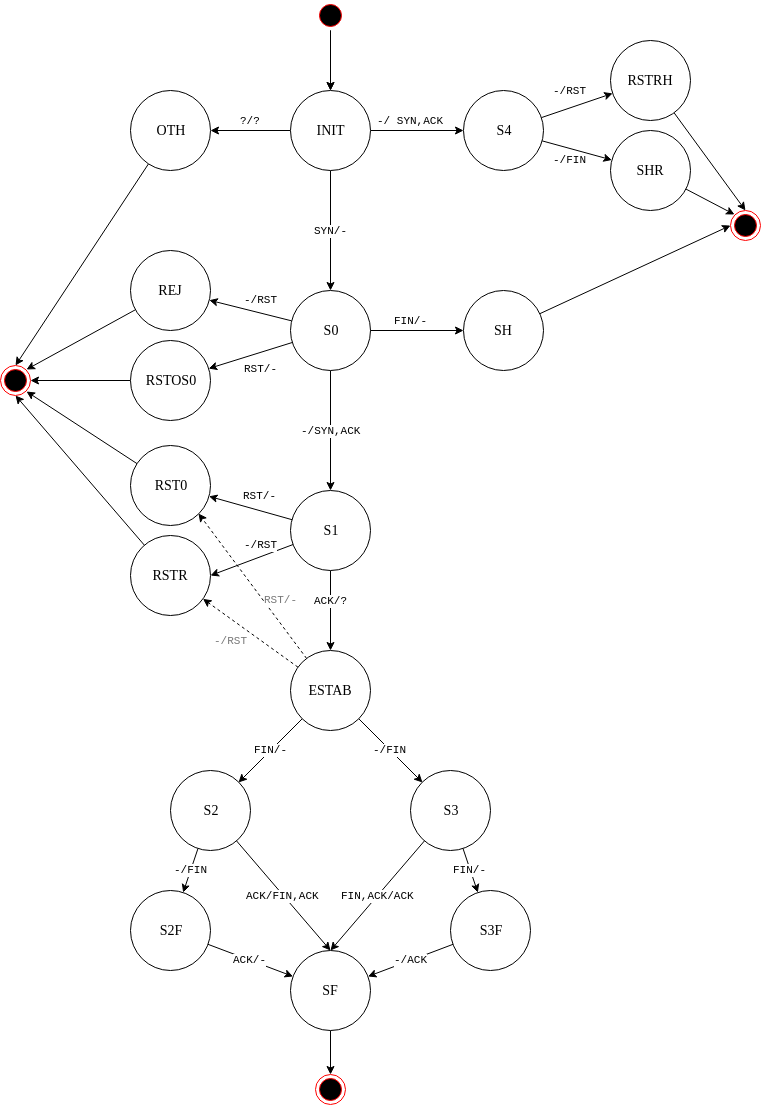

The diagram above was exported from draw.io. Its source (the exported page's mxGraphModel, read from the mxfile embedded in the PNG):
<mxGraphModel dx="783" dy="467" grid="1" gridSize="10" guides="1" tooltips="1" connect="1" arrows="1" fold="1" page="1" pageScale="1" pageWidth="826" pageHeight="1169" background="#ffffff" math="0" shadow="0">
  <root>
    <mxCell id="0" />
    <mxCell id="1" parent="0" />
    <mxCell id="48" style="rounded=0;html=1;entryX=1;entryY=0;jettySize=auto;orthogonalLoop=1;fontFamily=Courier New;" parent="1" source="3" target="47" edge="1">
      <mxGeometry relative="1" as="geometry" />
    </mxCell>
    <mxCell id="3" value="&lt;font face=&quot;Lucida Console&quot; style=&quot;font-size: 14px&quot;&gt;REJ&lt;/font&gt;" style="ellipse;whiteSpace=wrap;html=1;direction=south;fontFamily=Courier New;" parent="1" vertex="1">
      <mxGeometry x="160" y="330" width="80" height="80" as="geometry" />
    </mxCell>
    <mxCell id="24" value="-/RST" style="rounded=0;html=1;jettySize=auto;orthogonalLoop=1;fontFamily=Courier New;" parent="1" source="4" target="3" edge="1">
      <mxGeometry x="-0.169" y="-13" relative="1" as="geometry">
        <mxPoint as="offset" />
      </mxGeometry>
    </mxCell>
    <mxCell id="25" value="RST/-" style="rounded=0;html=1;jettySize=auto;orthogonalLoop=1;fontFamily=Courier New;" parent="1" source="4" target="17" edge="1">
      <mxGeometry x="-0.1274" y="16" relative="1" as="geometry">
        <mxPoint as="offset" />
      </mxGeometry>
    </mxCell>
    <mxCell id="28" value="-/SYN,ACK" style="rounded=0;html=1;entryX=0.5;entryY=0;jettySize=auto;orthogonalLoop=1;fontFamily=Courier New;" parent="1" source="4" target="14" edge="1">
      <mxGeometry x="-0.0017" relative="1" as="geometry">
        <mxPoint as="offset" />
      </mxGeometry>
    </mxCell>
    <mxCell id="4" value="&lt;font face=&quot;Lucida Console&quot;&gt;&lt;span style=&quot;font-size: 14px&quot;&gt;S0&lt;/span&gt;&lt;/font&gt;" style="ellipse;whiteSpace=wrap;html=1;fontFamily=Courier New;" parent="1" vertex="1">
      <mxGeometry x="320" y="370" width="80" height="80" as="geometry" />
    </mxCell>
    <mxCell id="9" value="?/?" style="rounded=0;html=1;jettySize=auto;orthogonalLoop=1;fontFamily=Courier New;" parent="1" source="5" target="6" edge="1">
      <mxGeometry y="-10" relative="1" as="geometry">
        <mxPoint as="offset" />
      </mxGeometry>
    </mxCell>
    <mxCell id="21" value="-/ SYN,ACK" style="rounded=0;html=1;entryX=0;entryY=0.5;jettySize=auto;orthogonalLoop=1;fontFamily=Courier New;" parent="1" source="5" target="11" edge="1">
      <mxGeometry x="-0.1398" y="10" relative="1" as="geometry">
        <mxPoint as="offset" />
      </mxGeometry>
    </mxCell>
    <mxCell id="22" value="FIN/-" style="rounded=0;html=1;entryX=0;entryY=0.5;jettySize=auto;orthogonalLoop=1;fontFamily=Courier New;exitX=1;exitY=0.5;exitDx=0;exitDy=0;" parent="1" source="4" target="16" edge="1">
      <mxGeometry x="-0.1398" y="10" relative="1" as="geometry">
        <mxPoint as="offset" />
      </mxGeometry>
    </mxCell>
    <mxCell id="23" value="SYN/-" style="rounded=0;html=1;entryX=0.5;entryY=0;jettySize=auto;orthogonalLoop=1;fontFamily=Courier New;" parent="1" source="5" target="4" edge="1">
      <mxGeometry relative="1" as="geometry" />
    </mxCell>
    <mxCell id="5" value="&lt;font face=&quot;Lucida Console&quot; style=&quot;font-size: 14px&quot;&gt;INIT&lt;/font&gt;" style="ellipse;whiteSpace=wrap;html=1;fontFamily=Courier New;" parent="1" vertex="1">
      <mxGeometry x="320" y="170" width="80" height="80" as="geometry" />
    </mxCell>
    <mxCell id="59" style="edgeStyle=none;rounded=0;html=1;entryX=0.5;entryY=0;jettySize=auto;orthogonalLoop=1;fontFamily=Courier New;" parent="1" source="6" target="47" edge="1">
      <mxGeometry relative="1" as="geometry" />
    </mxCell>
    <mxCell id="6" value="&lt;font face=&quot;Lucida Console&quot; style=&quot;font-size: 14px&quot;&gt;OTH&lt;/font&gt;" style="ellipse;whiteSpace=wrap;html=1;fontFamily=Courier New;" parent="1" vertex="1">
      <mxGeometry x="160" y="170" width="80" height="80" as="geometry" />
    </mxCell>
    <mxCell id="10" style="rounded=0;html=1;jettySize=auto;orthogonalLoop=1;fontFamily=Courier New;" parent="1" source="7" target="5" edge="1">
      <mxGeometry relative="1" as="geometry" />
    </mxCell>
    <mxCell id="18" value="" style="rounded=0;html=1;jettySize=auto;orthogonalLoop=1;fontFamily=Courier New;" parent="1" source="7" target="5" edge="1">
      <mxGeometry relative="1" as="geometry" />
    </mxCell>
    <mxCell id="7" value="" style="ellipse;html=1;shape=startState;fillColor=#000000;strokeColor=#ff0000;fontFamily=Courier New;" parent="1" vertex="1">
      <mxGeometry x="345" y="80" width="30" height="30" as="geometry" />
    </mxCell>
    <mxCell id="31" value="-/RST" style="rounded=0;html=1;jettySize=auto;orthogonalLoop=1;fontFamily=Courier New;" parent="1" source="11" target="12" edge="1">
      <mxGeometry x="-0.0345" y="16" relative="1" as="geometry">
        <mxPoint as="offset" />
      </mxGeometry>
    </mxCell>
    <mxCell id="32" value="-/FIN" style="rounded=0;html=1;jettySize=auto;orthogonalLoop=1;fontFamily=Courier New;" parent="1" source="11" target="13" edge="1">
      <mxGeometry x="-0.1041" y="-11" relative="1" as="geometry">
        <mxPoint as="offset" />
      </mxGeometry>
    </mxCell>
    <mxCell id="11" value="&lt;font face=&quot;Lucida Console&quot; style=&quot;font-size: 14px&quot;&gt;S4&lt;/font&gt;" style="ellipse;whiteSpace=wrap;html=1;fontFamily=Courier New;" parent="1" vertex="1">
      <mxGeometry x="493" y="170" width="80" height="80" as="geometry" />
    </mxCell>
    <mxCell id="54" style="rounded=0;html=1;entryX=0.5;entryY=0;jettySize=auto;orthogonalLoop=1;fontFamily=Courier New;" parent="1" source="12" target="53" edge="1">
      <mxGeometry relative="1" as="geometry" />
    </mxCell>
    <mxCell id="12" value="&lt;font face=&quot;Lucida Console&quot; style=&quot;font-size: 14px&quot;&gt;RSTRH&lt;/font&gt;" style="ellipse;whiteSpace=wrap;html=1;fontFamily=Courier New;" parent="1" vertex="1">
      <mxGeometry x="640" y="120" width="80" height="80" as="geometry" />
    </mxCell>
    <mxCell id="55" style="rounded=0;html=1;entryX=0;entryY=0;jettySize=auto;orthogonalLoop=1;fontFamily=Courier New;" parent="1" source="13" target="53" edge="1">
      <mxGeometry relative="1" as="geometry" />
    </mxCell>
    <mxCell id="13" value="&lt;font face=&quot;Lucida Console&quot; style=&quot;font-size: 14px&quot;&gt;SHR&lt;/font&gt;" style="ellipse;whiteSpace=wrap;html=1;fontFamily=Courier New;" parent="1" vertex="1">
      <mxGeometry x="640" y="210" width="80" height="80" as="geometry" />
    </mxCell>
    <mxCell id="26" value="RST/-" style="rounded=0;html=1;jettySize=auto;orthogonalLoop=1;fontFamily=Courier New;" parent="1" source="14" target="19" edge="1">
      <mxGeometry x="-0.1491" y="-14" relative="1" as="geometry">
        <mxPoint as="offset" />
      </mxGeometry>
    </mxCell>
    <mxCell id="27" value="-/RST" style="rounded=0;html=1;entryX=1;entryY=0.5;jettySize=auto;orthogonalLoop=1;fontFamily=Courier New;" parent="1" source="14" target="20" edge="1">
      <mxGeometry x="-0.3105" y="-11" relative="1" as="geometry">
        <mxPoint as="offset" />
      </mxGeometry>
    </mxCell>
    <mxCell id="35" value="ACK/?" style="rounded=0;html=1;entryX=0;entryY=0.5;jettySize=auto;orthogonalLoop=1;fontFamily=Courier New;" parent="1" source="14" target="29" edge="1">
      <mxGeometry x="-0.2519" relative="1" as="geometry">
        <mxPoint as="offset" />
      </mxGeometry>
    </mxCell>
    <mxCell id="14" value="&lt;font face=&quot;Lucida Console&quot; style=&quot;font-size: 14px&quot;&gt;S1&lt;/font&gt;" style="ellipse;whiteSpace=wrap;html=1;fontFamily=Courier New;" parent="1" vertex="1">
      <mxGeometry x="320" y="570" width="80" height="80" as="geometry" />
    </mxCell>
    <mxCell id="56" style="rounded=0;html=1;entryX=0;entryY=0.5;jettySize=auto;orthogonalLoop=1;fontFamily=Courier New;" parent="1" source="16" target="53" edge="1">
      <mxGeometry relative="1" as="geometry" />
    </mxCell>
    <mxCell id="16" value="&lt;font face=&quot;Lucida Console&quot; style=&quot;font-size: 14px&quot;&gt;SH&lt;/font&gt;" style="ellipse;whiteSpace=wrap;html=1;fontFamily=Courier New;" parent="1" vertex="1">
      <mxGeometry x="493" y="370" width="80" height="80" as="geometry" />
    </mxCell>
    <mxCell id="49" style="rounded=0;html=1;entryX=1;entryY=0.5;jettySize=auto;orthogonalLoop=1;fontFamily=Courier New;" parent="1" source="17" target="47" edge="1">
      <mxGeometry relative="1" as="geometry" />
    </mxCell>
    <mxCell id="17" value="&lt;font face=&quot;Lucida Console&quot;&gt;&lt;span style=&quot;font-size: 14px&quot;&gt;RSTOS0&lt;/span&gt;&lt;/font&gt;" style="ellipse;whiteSpace=wrap;html=1;fontFamily=Courier New;" parent="1" vertex="1">
      <mxGeometry x="160" y="420" width="80" height="80" as="geometry" />
    </mxCell>
    <mxCell id="52" style="rounded=0;html=1;entryX=1;entryY=1;jettySize=auto;orthogonalLoop=1;fontFamily=Courier New;" parent="1" source="19" target="47" edge="1">
      <mxGeometry relative="1" as="geometry" />
    </mxCell>
    <mxCell id="19" value="&lt;font face=&quot;Lucida Console&quot; style=&quot;font-size: 14px&quot;&gt;RST0&lt;/font&gt;" style="ellipse;whiteSpace=wrap;html=1;direction=south;fontFamily=Courier New;" parent="1" vertex="1">
      <mxGeometry x="160" y="525" width="80" height="80" as="geometry" />
    </mxCell>
    <mxCell id="51" style="rounded=0;html=1;entryX=0.5;entryY=1;jettySize=auto;orthogonalLoop=1;fontFamily=Courier New;" parent="1" source="20" target="47" edge="1">
      <mxGeometry relative="1" as="geometry" />
    </mxCell>
    <mxCell id="20" value="&lt;font face=&quot;Lucida Console&quot;&gt;&lt;span style=&quot;font-size: 14px&quot;&gt;RSTR&lt;/span&gt;&lt;/font&gt;" style="ellipse;whiteSpace=wrap;html=1;fontFamily=Courier New;" parent="1" vertex="1">
      <mxGeometry x="160" y="615" width="80" height="80" as="geometry" />
    </mxCell>
    <mxCell id="36" value="FIN/-" style="rounded=0;html=1;exitX=1;exitY=1;entryX=0;entryY=0;jettySize=auto;orthogonalLoop=1;fontFamily=Courier New;" parent="1" source="29" target="33" edge="1">
      <mxGeometry relative="1" as="geometry" />
    </mxCell>
    <mxCell id="37" value="-/FIN" style="rounded=0;html=1;exitX=1;exitY=0;entryX=0;entryY=0;jettySize=auto;orthogonalLoop=1;fontFamily=Courier New;" parent="1" source="29" target="34" edge="1">
      <mxGeometry relative="1" as="geometry" />
    </mxCell>
    <mxCell id="60" value="RST/-" style="edgeStyle=none;rounded=0;html=1;entryX=1;entryY=0;jettySize=auto;orthogonalLoop=1;fontFamily=Courier New;fontColor=#787878;dashed=1;" parent="1" source="29" target="19" edge="1">
      <mxGeometry x="-0.311" y="-14" relative="1" as="geometry">
        <mxPoint as="offset" />
      </mxGeometry>
    </mxCell>
    <mxCell id="61" value="-/RST" style="edgeStyle=none;rounded=0;html=1;jettySize=auto;orthogonalLoop=1;fontFamily=Courier New;fontColor=#787878;dashed=1;" parent="1" source="29" target="20" edge="1">
      <mxGeometry x="0.2023" y="18" relative="1" as="geometry">
        <mxPoint as="offset" />
      </mxGeometry>
    </mxCell>
    <mxCell id="29" value="&lt;font face=&quot;Lucida Console&quot;&gt;&lt;span style=&quot;font-size: 14px&quot;&gt;ESTAB&lt;/span&gt;&lt;/font&gt;" style="ellipse;whiteSpace=wrap;html=1;direction=south;fontFamily=Courier New;" parent="1" vertex="1">
      <mxGeometry x="320" y="730" width="80" height="80" as="geometry" />
    </mxCell>
    <mxCell id="44" value="ACK/-" style="rounded=0;html=1;jettySize=auto;orthogonalLoop=1;fontFamily=Courier New;" parent="1" source="30" target="38" edge="1">
      <mxGeometry relative="1" as="geometry" />
    </mxCell>
    <mxCell id="30" value="&lt;font face=&quot;Lucida Console&quot;&gt;&lt;span style=&quot;font-size: 14px&quot;&gt;S2F&lt;/span&gt;&lt;/font&gt;" style="ellipse;whiteSpace=wrap;html=1;fontFamily=Courier New;" parent="1" vertex="1">
      <mxGeometry x="160" y="970" width="80" height="80" as="geometry" />
    </mxCell>
    <mxCell id="42" value="ACK/FIN,ACK" style="rounded=0;html=1;entryX=0;entryY=0.5;jettySize=auto;orthogonalLoop=1;fontFamily=Courier New;" parent="1" source="33" target="38" edge="1">
      <mxGeometry relative="1" as="geometry" />
    </mxCell>
    <mxCell id="43" value="-/FIN" style="rounded=0;html=1;jettySize=auto;orthogonalLoop=1;fontFamily=Courier New;" parent="1" source="33" target="30" edge="1">
      <mxGeometry relative="1" as="geometry" />
    </mxCell>
    <mxCell id="33" value="&lt;font face=&quot;Lucida Console&quot; style=&quot;font-size: 14px&quot;&gt;S2&lt;/font&gt;" style="ellipse;whiteSpace=wrap;html=1;direction=south;fontFamily=Courier New;" parent="1" vertex="1">
      <mxGeometry x="200" y="850" width="80" height="80" as="geometry" />
    </mxCell>
    <mxCell id="41" value="FIN,ACK/ACK" style="rounded=0;html=1;entryX=0;entryY=0.5;jettySize=auto;orthogonalLoop=1;fontFamily=Courier New;" parent="1" source="34" target="38" edge="1">
      <mxGeometry relative="1" as="geometry" />
    </mxCell>
    <mxCell id="45" value="FIN/-" style="rounded=0;html=1;jettySize=auto;orthogonalLoop=1;fontFamily=Courier New;" parent="1" source="34" target="39" edge="1">
      <mxGeometry relative="1" as="geometry" />
    </mxCell>
    <mxCell id="34" value="&lt;font face=&quot;Lucida Console&quot;&gt;&lt;span style=&quot;font-size: 14px&quot;&gt;S3&lt;/span&gt;&lt;/font&gt;" style="ellipse;whiteSpace=wrap;html=1;fontFamily=Courier New;" parent="1" vertex="1">
      <mxGeometry x="440" y="850" width="80" height="80" as="geometry" />
    </mxCell>
    <mxCell id="58" style="edgeStyle=none;rounded=0;html=1;entryX=0.5;entryY=0;jettySize=auto;orthogonalLoop=1;fontFamily=Courier New;" parent="1" source="38" target="57" edge="1">
      <mxGeometry relative="1" as="geometry" />
    </mxCell>
    <mxCell id="38" value="&lt;font face=&quot;Lucida Console&quot; style=&quot;font-size: 14px&quot;&gt;SF&lt;/font&gt;" style="ellipse;whiteSpace=wrap;html=1;direction=south;fontFamily=Courier New;" parent="1" vertex="1">
      <mxGeometry x="320" y="1030" width="80" height="80" as="geometry" />
    </mxCell>
    <mxCell id="46" value="-/ACK" style="rounded=0;html=1;jettySize=auto;orthogonalLoop=1;fontFamily=Courier New;" parent="1" source="39" target="38" edge="1">
      <mxGeometry relative="1" as="geometry" />
    </mxCell>
    <mxCell id="39" value="&lt;font face=&quot;Lucida Console&quot;&gt;&lt;span style=&quot;font-size: 14px&quot;&gt;S3F&lt;/span&gt;&lt;/font&gt;" style="ellipse;whiteSpace=wrap;html=1;fontFamily=Courier New;" parent="1" vertex="1">
      <mxGeometry x="480" y="970" width="80" height="80" as="geometry" />
    </mxCell>
    <mxCell id="47" value="" style="ellipse;html=1;shape=endState;fillColor=#000000;strokeColor=#ff0000;fontFamily=Courier New;" parent="1" vertex="1">
      <mxGeometry x="30" y="445" width="30" height="30" as="geometry" />
    </mxCell>
    <mxCell id="53" value="" style="ellipse;html=1;shape=endState;fillColor=#000000;strokeColor=#ff0000;fontFamily=Courier New;" parent="1" vertex="1">
      <mxGeometry x="760" y="290" width="30" height="30" as="geometry" />
    </mxCell>
    <mxCell id="57" value="" style="ellipse;html=1;shape=endState;fillColor=#000000;strokeColor=#ff0000;fontFamily=Courier New;" parent="1" vertex="1">
      <mxGeometry x="345" y="1154" width="30" height="30" as="geometry" />
    </mxCell>
  </root>
</mxGraphModel>